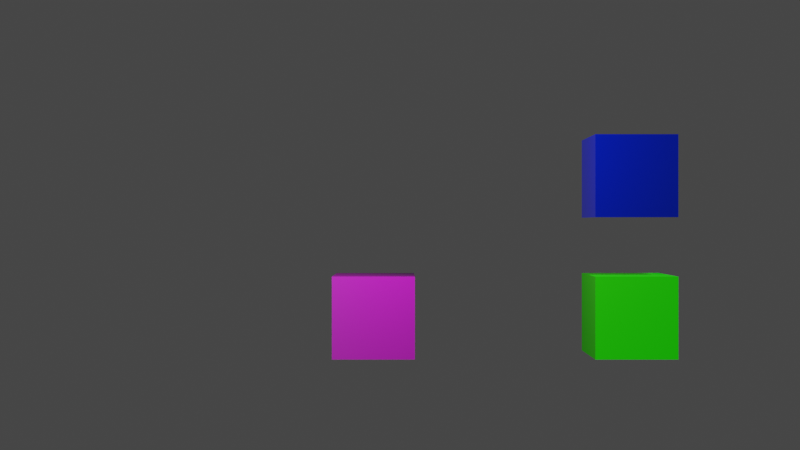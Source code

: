 # Source: untitled.blend  (saved by Blender 3.6.11; exported with 4.5.12 LTS)
import bpy
from mathutils import Matrix  # noqa: F401  (used for matrix-valued properties, if any)

bpy.ops.wm.read_factory_settings(use_empty=True)
scene = bpy.context.scene
scene.name = 'Scene'

# ---- collections
col_collection = bpy.data.collections.new('Collection'); scene.collection.children.link(col_collection)

# ---- images (referenced by path relative to the original .blend; pixels are not part of the script)
import os
ASSET_DIR = os.environ.get("B2B_ASSET_DIR", "")  # directory of the original .blend (textures are referenced by path, not embedded)
HERE = os.path.dirname(os.path.abspath(__file__))  # packed textures are extracted next to this script under _unpacked/

def load_image(name, relpath, width, height, colorspace="sRGB"):
    """Load a texture the original file referenced (path relative to the .blend, or extracted next to this script)."""
    p = next((c for c in (os.path.join(HERE, relpath), os.path.join(ASSET_DIR, relpath)) if relpath and os.path.exists(c)), "")
    if p:
        img = bpy.data.images.load(p, check_existing=True)
        img.name = name
    else:  # same state as the original file: an image datablock whose file is absent (Cycles renders it pink)
        img = bpy.data.images.new(name, width, height)
        img.source = "FILE"
        img.filepath = "//" + (relpath or name)
    img.colorspace_settings.name = colorspace
    return img
img_black_on_white_png_001 = load_image('black_on_white.png.001', 'black_on_white.png', 1024, 1024, 'sRGB')

# ---- materials (node trees are filled in below, after node groups)
mat_material = bpy.data.materials.new('Material')
mat_material.alpha_threshold = 0.0
mat_material.use_transparent_shadow = False
mat_material.roughness = 0.5
mat_material.line_color = (0.0, 0.0, 0.0, 1.0)
mat_material_001 = bpy.data.materials.new('Material.001')
mat_material_001.use_transparent_shadow = False
mat_material_002 = bpy.data.materials.new('Material.002')
mat_material_002.use_transparent_shadow = False

# ---- material node trees
mat_material.use_nodes = True; mat_material.node_tree.nodes.clear()
_N = mat_material.node_tree.nodes; _L = mat_material.node_tree.links
n0 = _N.new('ShaderNodeOutputMaterial'); n0.name = 'Material Output'; n0.location = (300, 300)
n1 = _N.new('ShaderNodeBsdfPrincipled'); n1.name = 'Principled BSDF'; n1.location = (10, 300)
n1.distribution = 'GGX'
n1.subsurface_method = 'RANDOM_WALK_SKIN'
n1.inputs[3].default_value = 1.45
n1.inputs[27].default_value = (0.0, 0.0, 0.0, 1.0)
n1.inputs[28].default_value = 1.0
n2 = _N.new('ShaderNodeNormalMap'); n2.name = 'Normal Map'; n2.location = (-214, -206)
n3 = _N.new('ShaderNodeTexImage'); n3.name = 'Image Texture'; n3.location = (-676, 245)
n3.image = img_black_on_white_png_001
_L.new(n1.outputs[0], n0.inputs[0])
_L.new(n3.outputs[0], n1.inputs[0])
_L.new(n2.outputs[0], n1.inputs[5])
_L.new(n3.outputs[0], n2.inputs[1])
n0.is_active_output = True
mat_material_001.use_nodes = True; mat_material_001.node_tree.nodes.clear()
_N = mat_material_001.node_tree.nodes; _L = mat_material_001.node_tree.links
n0 = _N.new('ShaderNodeBsdfPrincipled'); n0.name = 'Principled BSDF'; n0.location = (10, 300)
n0.distribution = 'GGX'
n0.subsurface_method = 'RANDOM_WALK_SKIN'
n0.inputs[0].default_value = (0.05015, 0.8, 0.0, 1.0)
n0.inputs[2].default_value = 1.0
n0.inputs[3].default_value = 1.45
n0.inputs[27].default_value = (0.0, 0.0, 0.0, 1.0)
n0.inputs[28].default_value = 1.0
n1 = _N.new('ShaderNodeOutputMaterial'); n1.name = 'Material Output'; n1.location = (300, 300)
_L.new(n0.outputs[0], n1.inputs[0])
n1.is_active_output = True
mat_material_002.use_nodes = True; mat_material_002.node_tree.nodes.clear()
_N = mat_material_002.node_tree.nodes; _L = mat_material_002.node_tree.links
n0 = _N.new('ShaderNodeBsdfPrincipled'); n0.name = 'Principled BSDF'; n0.location = (10, 300)
n0.distribution = 'GGX'
n0.subsurface_method = 'RANDOM_WALK_SKIN'
n0.inputs[0].default_value = (0.0, 0.01114, 0.8, 1.0)
n0.inputs[2].default_value = 0.0
n0.inputs[3].default_value = 1.45
n0.inputs[27].default_value = (0.0, 0.0, 0.0, 1.0)
n0.inputs[28].default_value = 1.0
n1 = _N.new('ShaderNodeOutputMaterial'); n1.name = 'Material Output'; n1.location = (300, 300)
_L.new(n0.outputs[0], n1.inputs[0])
n1.is_active_output = True

# ---- world
world_world = bpy.data.worlds.new('World'); scene.world = world_world
world_world.use_nodes = True; world_world.node_tree.nodes.clear()
_N = world_world.node_tree.nodes; _L = world_world.node_tree.links
n0 = _N.new('ShaderNodeOutputWorld'); n0.name = 'World Output'; n0.location = (300, 300)
n1 = _N.new('ShaderNodeBackground'); n1.name = 'Background'; n1.location = (10, 300)
n1.inputs[0].default_value = (0.05088, 0.05088, 0.05088, 1.0)
_L.new(n1.outputs[0], n0.inputs[0])
n0.is_active_output = True
world_world.color = (0.05088, 0.05088, 0.05088)
world_world.use_sun_shadow = False
world_world.sun_shadow_jitter_overblur = 0.0

# ---- cameras
cam_camera = bpy.data.cameras.new('Camera')
cam_camera.clip_end = 100.0
cam_camera.ortho_scale = 7.314

# ---- lights
light_light = bpy.data.lights.new('Light', 'POINT')
light_light.transmission_factor = 0.0
light_light.energy = 1000.0
light_light.shadow_soft_size = 0.1
light_light.shadow_maximum_resolution = 0.006
light_light.use_absolute_resolution = True
light_light_001 = bpy.data.lights.new('Light.001', 'SUN')
light_light_001.color = (0.005037, 1.0, 0.0)
light_light_001.transmission_factor = 0.0
light_light_001.angle = 0.1993
light_light_001.energy = 2.0
light_light_001.shadow_soft_size = 0.1
light_light_001.shadow_cascade_max_distance = 1000.0

# ---- meshes
me_cube = bpy.data.meshes.new('Cube')
me_cube.from_pydata([(1.0, 1.0, 1.0), (1.0, 1.0, -1.0), (1.0, -1.0, 1.0), (1.0, -1.0, -1.0), (-1.0, 1.0, 1.0), (-1.0, 1.0, -1.0), (-1.0, -1.0, 1.0), (-1.0, -1.0, -1.0)], [], [(4, 2, 0), (2, 7, 3), (6, 5, 7), (1, 7, 5), (0, 3, 1), (4, 1, 5), (4, 6, 2), (2, 6, 7), (6, 4, 5), (1, 3, 7), (0, 2, 3), (4, 0, 1)])
_uv = me_cube.uv_layers.new(name='UVMap')
_uv.uv.foreach_set('vector', [1.997, 0.005882, 0.9989, 1.004, 0.9989, 0.005882, 0.9989, 1.004, 0.00106, 2.002, 0.00106, 1.004, 0.9989, -1.99, 0.00106, -0.992, 0.00106, -1.99, 0.00106, 0.005882, -0.9968, 1.004, -0.9968, 0.005882, 0.9989, 0.005882, 0.00106, 1.004, 0.00106, 0.005882, 0.9989, -0.992, 0.00106, 0.005882, 0.00106, -0.992, 1.997, 0.005882, 1.997, 1.004, 0.9989, 1.004, 0.9989, 1.004, 0.9989, 2.002, 0.00106, 2.002, 0.9989, -1.99, 0.9989, -0.992, 0.00106, -0.992, 0.00106, 0.005882, 0.00106, 1.004, -0.9968, 1.004, 0.9989, 0.005882, 0.9989, 1.004, 0.00106, 1.004, 0.9989, -0.992, 0.9989, 0.005882, 0.00106, 0.005882])
me_cube.materials.append(mat_material)
me_cube.use_mirror_vertex_groups = False
me_cube.update()
me_cube_001 = bpy.data.meshes.new('Cube.001')
me_cube_001.from_pydata([(1.0, 1.0, 1.0), (1.0, 1.0, -1.0), (1.0, -1.0, 1.0), (1.0, -1.0, -1.0), (-1.0, 1.0, 1.0), (-1.0, 1.0, -1.0), (-1.0, -1.0, 1.0), (-1.0, -1.0, -1.0), (1.0, 1.0, 4.432), (1.0, 1.0, 2.432), (1.0, -1.0, 4.432), (1.0, -1.0, 2.432), (-1.0, 1.0, 4.432), (-1.0, 1.0, 2.432), (-1.0, -1.0, 4.432), (-1.0, -1.0, 2.432)], [], [(4, 2, 0), (2, 7, 3), (6, 5, 7), (1, 7, 5), (0, 3, 1), (4, 1, 5), (12, 10, 8), (10, 15, 11), (14, 13, 15), (9, 15, 13), (8, 11, 9), (12, 9, 13), (4, 6, 2), (2, 6, 7), (6, 4, 5), (1, 3, 7), (0, 2, 3), (4, 0, 1), (12, 14, 10), (10, 14, 15), (14, 12, 13), (9, 11, 15), (8, 10, 11), (12, 8, 9)])
me_cube_001.polygons.foreach_set('material_index', [0, 0, 0, 0, 0, 0, 1, 1, 1, 1, 1, 1, 0, 0, 0, 0, 0, 0, 1, 1, 1, 1, 1, 1])
_uv = me_cube_001.uv_layers.new(name='UVMap')
_uv.uv.foreach_set('vector', [0.875, 0.5, 0.625, 0.75, 0.625, 0.5, 0.625, 0.75, 0.375, 1.0, 0.375, 0.75, 0.625, 0.0, 0.375, 0.25, 0.375, 0.0, 0.375, 0.5, 0.125, 0.75, 0.125, 0.5, 0.625, 0.5, 0.375, 0.75, 0.375, 0.5, 0.625, 0.25, 0.375, 0.5, 0.375, 0.25, 0.875, 0.5, 0.625, 0.75, 0.625, 0.5, 0.625, 0.75, 0.375, 1.0, 0.375, 0.75, 0.625, 0.0, 0.375, 0.25, 0.375, 0.0, 0.375, 0.5, 0.125, 0.75, 0.125, 0.5, 0.625, 0.5, 0.375, 0.75, 0.375, 0.5, 0.625, 0.25, 0.375, 0.5, 0.375, 0.25, 0.875, 0.5, 0.875, 0.75, 0.625, 0.75, 0.625, 0.75, 0.625, 1.0, 0.375, 1.0, 0.625, 0.0, 0.625, 0.25, 0.375, 0.25, 0.375, 0.5, 0.375, 0.75, 0.125, 0.75, 0.625, 0.5, 0.625, 0.75, 0.375, 0.75, 0.625, 0.25, 0.625, 0.5, 0.375, 0.5, 0.875, 0.5, 0.875, 0.75, 0.625, 0.75, 0.625, 0.75, 0.625, 1.0, 0.375, 1.0, 0.625, 0.0, 0.625, 0.25, 0.375, 0.25, 0.375, 0.5, 0.375, 0.75, 0.125, 0.75, 0.625, 0.5, 0.625, 0.75, 0.375, 0.75, 0.625, 0.25, 0.625, 0.5, 0.375, 0.5])
me_cube_001.materials.append(mat_material_001)
me_cube_001.materials.append(mat_material_002)
me_cube_001.use_mirror_vertex_groups = False
me_cube_001.update()

# ---- objects
ob_cube = bpy.data.objects.new('Cube', me_cube)
ob_light = bpy.data.objects.new('Light', light_light)
ob_camera = bpy.data.objects.new('Camera', cam_camera)
ob_cube_001 = bpy.data.objects.new('Cube.001', me_cube_001)
ob_light_001 = bpy.data.objects.new('Light.001', light_light_001)

# ---- transforms, parenting, visibility, modifiers, constraints
ob_cube.location = (0.0, 0.0, 0.0)
ob_cube.lock_rotations_4d = False
ob_cube.empty_display_type = 'ARROWS'
ob_cube.lineart.crease_threshold = 0.0
ob_light.location = (4.076, 1.005, 5.904)
ob_light.rotation_euler = (0.6503, 0.05522, 1.866)
ob_light.lock_rotations_4d = False
ob_light.empty_display_type = 'ARROWS'
ob_light.color = (0.0, 0.0, 0.0, 0.0)
ob_light.lineart.crease_threshold = 0.0
ob_camera.location = (27.78, 0.6471, 2.238)
ob_camera.rotation_euler = (1.571, 0.0, 1.571)
ob_camera.lock_rotations_4d = False
ob_camera.empty_display_type = 'ARROWS'
ob_camera.color = (0.0, 0.0, 0.0, 0.0)
ob_camera.display_type = 'WIRE'
ob_camera.lineart.crease_threshold = 0.0
ob_cube_001.location = (0.0, 6.351, 0.0)
ob_cube_001.lock_rotations_4d = False
ob_cube_001.empty_display_type = 'ARROWS'
ob_cube_001.lineart.crease_threshold = 0.0
ob_light_001.location = (-6.669, 1.005, 5.904)
ob_light_001.rotation_euler = (0.6503, 0.05522, 1.866)
ob_light_001.lock_rotations_4d = False
ob_light_001.empty_display_type = 'ARROWS'
ob_light_001.color = (0.0, 0.0, 0.0, 0.0)
ob_light_001.lineart.crease_threshold = 0.0

# ---- collection membership
col_collection.objects.link(ob_cube)
col_collection.objects.link(ob_light)
col_collection.objects.link(ob_camera)
col_collection.objects.link(ob_cube_001)
col_collection.objects.link(ob_light_001)

# ---- scene / render settings (as saved in the file)
scene.camera = ob_camera
scene.frame_start = 1; scene.frame_end = 250; scene.frame_set(1)
scene.render.engine = 'BLENDER_EEVEE_NEXT'
scene.cycles.sampling_pattern = 'TABULATED_SOBOL'
scene.view_settings.view_transform = 'Filmic'
bpy.context.view_layer.update()
